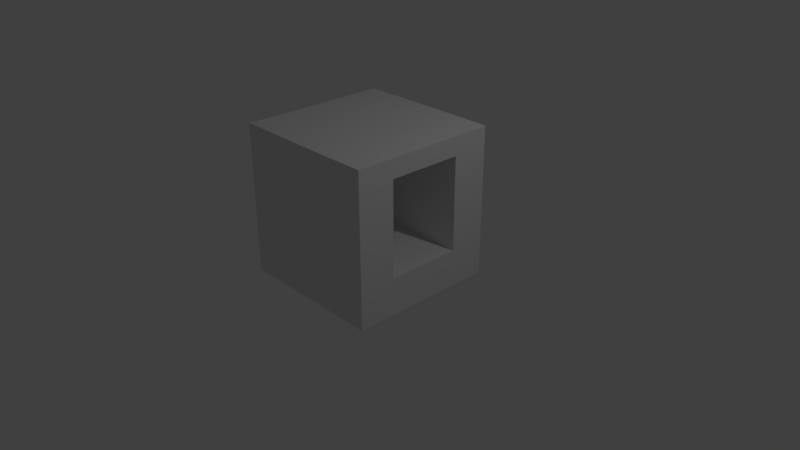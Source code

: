 # Source: tunnel.blend  (saved by Blender 2.79.0; exported with 4.5.12 LTS)
import bpy
from mathutils import Matrix  # noqa: F401  (used for matrix-valued properties, if any)

bpy.ops.wm.read_factory_settings(use_empty=True)
scene = bpy.context.scene
scene.name = 'Scene'

# ---- collections
col_collection_1 = bpy.data.collections.new('Collection 1'); scene.collection.children.link(col_collection_1)

# ---- materials (node trees are filled in below, after node groups)
mat_material = bpy.data.materials.new('Material')
mat_material.alpha_threshold = 0.0
mat_material.use_transparent_shadow = False
mat_material.roughness = 0.5
mat_material.line_color = (0.0, 0.0, 0.0, 1.0)

# ---- material node trees

# ---- world
world_world = bpy.data.worlds.new('World'); scene.world = world_world
world_world.color = (0.05088, 0.05088, 0.05088)
world_world.use_sun_shadow = False
world_world.sun_shadow_jitter_overblur = 0.0
world_world.cycles.sampling_method = 'MANUAL'

# ---- cameras
cam_camera = bpy.data.cameras.new('Camera')
cam_camera.clip_end = 100.0
cam_camera.lens = 35.0
cam_camera.sensor_width = 32.0
cam_camera.sensor_height = 18.0
cam_camera.ortho_scale = 7.314
cam_camera.dof.focus_distance = 0.0
cam_camera.dof.aperture_fstop = 128.0

# ---- lights
light_lamp = bpy.data.lights.new('Lamp', 'POINT')
light_lamp.transmission_factor = 0.0
light_lamp.cutoff_distance = 30.0
light_lamp.energy = 100.0
light_lamp.shadow_buffer_clip_start = 1.001
light_lamp.shadow_soft_size = 0.1
light_lamp.shadow_maximum_resolution = 0.006
light_lamp.use_absolute_resolution = True

# ---- meshes
me_cube = bpy.data.meshes.new('Cube')
me_cube.from_pydata([(1.0, 1.0, -0.25), (1.0, -1.0, -0.25), (-1.0, -1.0, -0.25), (-1.0, 1.0, -0.25), (1.0, 1.0, 0.25), (1.0, -1.0, 0.2556), (-1.0, -1.0, 0.2556), (-1.0, 1.0, 0.25), (1.0, -2.98e-07, 0.25), (2.384e-07, 1.0, 0.25), (-3.576e-07, -1.0, 0.25), (-1.0, 2.384e-07, 0.25), (-5.96e-08, -5.96e-08, 0.25), (1.0, -0.5, 0.25), (-0.5, 1.0, 0.2556), (-0.5, -1.0, 0.2556), (-1.0, 0.5, 0.25), (1.0, 0.5, 0.25), (0.5, 1.0, 0.2556), (0.5, -1.0, 0.25), (-1.0, -0.5, 0.25), (-2.086e-07, -0.5, 0.25), (8.941e-08, 0.5, 0.25), (0.5, -1.788e-07, 0.25), (-0.5, 8.941e-08, 0.25), (-0.5, 0.5, 0.2556), (0.5, 0.5, 0.25), (0.5, -0.5, 0.2556), (-0.5, -0.5, 0.25), (1.0, -0.5, 1.507), (1.0, -1.0, 1.51), (-0.5, 1.0, 1.51), (-1.0, 1.0, 1.507), (-0.5, -1.0, 1.51), (-1.0, -1.0, 1.512), (-1.0, 0.5, 1.507), (1.0, 1.0, 1.507), (1.0, 0.5, 1.505), (0.5, 1.0, 1.51), (0.5, -1.0, 1.505), (-1.0, -0.5, 1.505), (-0.5, 0.5, 1.51), (0.5, 0.5, 1.504), (0.5, -0.5, 1.51), (-0.5, -0.5, 1.504), (0.9999, -0.5, 1.757), (0.9999, -1.0, 1.76), (-0.5001, 1.0, 1.76), (-1.0, 1.0, 1.757), (-0.5001, -1.0, 1.76), (-1.0, -1.0, 1.762), (-1.0, 0.5, 1.757), (0.9999, 1.0, 1.757), (0.9999, 0.5, 1.755), (0.4999, 1.0, 1.76), (0.4999, -1.0, 1.755), (-1.0, -0.5, 1.755), (-0.5001, 0.5, 1.762), (0.4999, 0.5, 1.757), (0.4999, -0.5, 1.762), (-0.5001, -0.5, 1.757)], [], [(0, 1, 2, 3), (26, 17, 37, 42), (0, 4, 17, 8, 13, 5, 1), (1, 5, 19, 10, 15, 6, 2), (2, 6, 20, 11, 16, 7, 3), (4, 0, 3, 7, 14, 9, 18), (26, 22, 12, 23), (25, 16, 11, 24), (22, 25, 24, 12), (5, 13, 29, 30), (17, 26, 23, 8), (8, 23, 27, 13), (23, 12, 21, 27), (12, 24, 28, 21), (24, 11, 20, 28), (40, 34, 50, 56), (30, 29, 45, 46), (32, 35, 51, 48), (35, 40, 56, 51), (14, 7, 32, 31), (17, 4, 36, 37), (28, 20, 40, 44), (6, 15, 33, 34), (4, 18, 38, 36), (7, 16, 35, 32), (19, 5, 30, 39), (20, 6, 34, 40), (13, 27, 43, 29), (16, 25, 41, 35), (39, 30, 46, 55), (33, 39, 55, 49), (34, 33, 49, 50), (36, 38, 54, 52), (29, 37, 53, 45), (60, 56, 50, 49), (47, 48, 51, 57), (52, 54, 58, 53), (45, 59, 55, 46), (58, 57, 60, 59), (59, 60, 49, 55), (51, 56, 60, 57), (54, 47, 57, 58), (58, 59, 45, 53), (38, 31, 47, 54), (37, 36, 52, 53), (31, 32, 48, 47), (18, 9, 14, 31, 38), (41, 44, 40, 35), (37, 29, 43, 42), (41, 42, 43, 44), (25, 22, 26, 42, 41), (21, 28, 44, 43, 27), (19, 39, 33, 15, 10)])
me_cube.materials.append(mat_material)
me_cube.use_remesh_preserve_volume = False
me_cube.use_remesh_preserve_attributes = False
me_cube.use_mirror_vertex_groups = False
me_cube.update()

# ---- objects
ob_cube = bpy.data.objects.new('Cube', me_cube)
ob_lamp = bpy.data.objects.new('Lamp', light_lamp)
ob_camera = bpy.data.objects.new('Camera', cam_camera)

# ---- transforms, parenting, visibility, modifiers, constraints
ob_cube.location = (0.0, 0.0, 0.0)
ob_cube.lock_rotations_4d = False
ob_cube.empty_display_type = 'ARROWS'
ob_cube.lineart.crease_threshold = 0.0
ob_lamp.location = (4.076, 1.005, 5.904)
ob_lamp.rotation_euler = (0.6503, 0.05522, 1.866)
ob_lamp.lock_rotations_4d = False
ob_lamp.empty_display_type = 'ARROWS'
ob_lamp.color = (0.0, 0.0, 0.0, 0.0)
ob_lamp.lineart.crease_threshold = 0.0
ob_camera.location = (7.481, -6.508, 5.344)
ob_camera.rotation_euler = (1.109, 0.0, 0.8149)
ob_camera.lock_rotations_4d = False
ob_camera.empty_display_type = 'ARROWS'
ob_camera.color = (0.0, 0.0, 0.0, 0.0)
ob_camera.display_type = 'WIRE'
ob_camera.lineart.crease_threshold = 0.0

# ---- collection membership
col_collection_1.objects.link(ob_cube)
col_collection_1.objects.link(ob_lamp)
col_collection_1.objects.link(ob_camera)

# ---- scene / render settings (as saved in the file)
scene.camera = ob_camera
scene.frame_start = 1; scene.frame_end = 250; scene.frame_set(1)
scene.render.engine = 'BLENDER_EEVEE_NEXT'
scene.render.resolution_percentage = 50
scene.render.dither_intensity = 0.0
scene.cycles.use_denoising = False
scene.cycles.samples = 128
scene.cycles.sampling_pattern = 'TABULATED_SOBOL'
scene.cycles.use_adaptive_sampling = False
scene.cycles.use_light_tree = False
scene.cycles.blur_glossy = 0.0
scene.cycles.sample_clamp_indirect = 0.0
scene.view_settings.view_transform = 'Standard'
bpy.context.view_layer.update()
